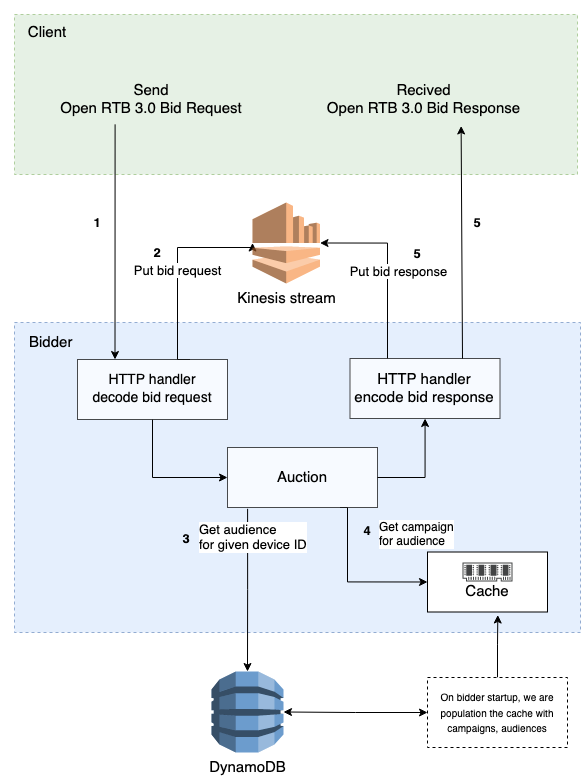

The diagram above was exported from draw.io. Its source (the exported page's mxGraphModel, read from the mxfile embedded in the PNG):
<mxGraphModel dx="976" dy="2358" grid="1" gridSize="10" guides="1" tooltips="1" connect="1" arrows="1" fold="1" page="1" pageScale="1" pageWidth="827" pageHeight="1169" math="0" shadow="0">
  <root>
    <mxCell id="0" />
    <mxCell id="1" parent="0" />
    <mxCell id="ndcfJuexu7KQBxYj0EGB-22" value="" style="rounded=0;whiteSpace=wrap;html=1;fontSize=15;opacity=60;align=center;fillColor=#d5e8d4;strokeColor=#82b366;dashed=1;" parent="1" vertex="1">
      <mxGeometry x="117" y="-38" width="563" height="160" as="geometry" />
    </mxCell>
    <mxCell id="ndcfJuexu7KQBxYj0EGB-1" value="" style="rounded=0;whiteSpace=wrap;html=1;fillColor=#dae8fc;strokeColor=#6c8ebf;dashed=1;opacity=70;" parent="1" vertex="1">
      <mxGeometry x="117" y="270" width="566" height="310" as="geometry" />
    </mxCell>
    <mxCell id="ndcfJuexu7KQBxYj0EGB-3" value="" style="endArrow=classic;html=1;entryX=0.25;entryY=0;entryDx=0;entryDy=0;exitX=0.318;exitY=1.039;exitDx=0;exitDy=0;exitPerimeter=0;" parent="1" source="ndcfJuexu7KQBxYj0EGB-5" target="ndcfJuexu7KQBxYj0EGB-6" edge="1">
      <mxGeometry width="50" height="50" relative="1" as="geometry">
        <mxPoint x="400" y="150" as="sourcePoint" />
        <mxPoint x="400" y="250" as="targetPoint" />
      </mxGeometry>
    </mxCell>
    <mxCell id="ndcfJuexu7KQBxYj0EGB-5" value="&lt;div&gt;Send&lt;/div&gt;&lt;div&gt;Open RTB 3.0 Bid Request&lt;/div&gt;" style="text;html=1;strokeColor=none;fillColor=none;align=center;verticalAlign=middle;whiteSpace=wrap;rounded=0;dashed=1;opacity=70;fontSize=15;" parent="1" vertex="1">
      <mxGeometry x="154" y="23" width="200" height="47" as="geometry" />
    </mxCell>
    <mxCell id="ndcfJuexu7KQBxYj0EGB-30" style="edgeStyle=orthogonalEdgeStyle;rounded=0;orthogonalLoop=1;jettySize=auto;html=1;exitX=0.75;exitY=0;exitDx=0;exitDy=0;entryX=0;entryY=0.5;entryDx=0;entryDy=0;entryPerimeter=0;fontSize=15;" parent="1" source="ndcfJuexu7KQBxYj0EGB-6" target="ndcfJuexu7KQBxYj0EGB-25" edge="1">
      <mxGeometry relative="1" as="geometry">
        <Array as="points">
          <mxPoint x="280" y="307" />
          <mxPoint x="280" y="195" />
        </Array>
      </mxGeometry>
    </mxCell>
    <mxCell id="ndcfJuexu7KQBxYj0EGB-32" value="Put bid request" style="edgeLabel;html=1;align=center;verticalAlign=middle;resizable=0;points=[];fontSize=13;" parent="ndcfJuexu7KQBxYj0EGB-30" vertex="1" connectable="0">
      <mxGeometry x="0.0362" y="-2" relative="1" as="geometry">
        <mxPoint x="-3" y="3.83" as="offset" />
      </mxGeometry>
    </mxCell>
    <mxCell id="ndcfJuexu7KQBxYj0EGB-36" style="edgeStyle=orthogonalEdgeStyle;rounded=0;orthogonalLoop=1;jettySize=auto;html=1;entryX=0;entryY=0.5;entryDx=0;entryDy=0;startArrow=none;startFill=0;fontSize=15;" parent="1" source="ndcfJuexu7KQBxYj0EGB-6" target="ndcfJuexu7KQBxYj0EGB-8" edge="1">
      <mxGeometry relative="1" as="geometry" />
    </mxCell>
    <mxCell id="ndcfJuexu7KQBxYj0EGB-6" value="&lt;div style=&quot;font-size: 14px&quot;&gt;&lt;font style=&quot;font-size: 14px&quot;&gt;HTTP handler&lt;/font&gt;&lt;/div&gt;&lt;font style=&quot;font-size: 14px&quot;&gt;decode bid request&lt;/font&gt;" style="rounded=0;whiteSpace=wrap;html=1;fontSize=15;opacity=70;" parent="1" vertex="1">
      <mxGeometry x="180" y="307" width="150" height="60" as="geometry" />
    </mxCell>
    <mxCell id="ndcfJuexu7KQBxYj0EGB-7" value="Bidder" style="text;html=1;strokeColor=none;fillColor=none;align=left;verticalAlign=middle;whiteSpace=wrap;rounded=0;dashed=1;fontSize=15;opacity=70;" parent="1" vertex="1">
      <mxGeometry x="130" y="280" width="90" height="20" as="geometry" />
    </mxCell>
    <mxCell id="ndcfJuexu7KQBxYj0EGB-43" style="edgeStyle=orthogonalEdgeStyle;rounded=0;orthogonalLoop=1;jettySize=auto;html=1;exitX=0.134;exitY=1.022;exitDx=0;exitDy=0;entryX=0.5;entryY=0;entryDx=0;entryDy=0;entryPerimeter=0;startArrow=none;startFill=0;endArrow=classic;endFill=1;fontSize=13;exitPerimeter=0;" parent="1" source="ndcfJuexu7KQBxYj0EGB-8" target="ndcfJuexu7KQBxYj0EGB-11" edge="1">
      <mxGeometry relative="1" as="geometry">
        <Array as="points" />
      </mxGeometry>
    </mxCell>
    <mxCell id="ndcfJuexu7KQBxYj0EGB-44" value="&lt;div&gt;Get audience &lt;br&gt;&lt;/div&gt;&lt;div&gt;for given device ID&lt;/div&gt;" style="edgeLabel;html=1;align=left;verticalAlign=middle;resizable=0;points=[];fontSize=13;" parent="ndcfJuexu7KQBxYj0EGB-43" vertex="1" connectable="0">
      <mxGeometry x="-0.3007" y="2" relative="1" as="geometry">
        <mxPoint x="-52.11999999999999" y="-28.709999999999997" as="offset" />
      </mxGeometry>
    </mxCell>
    <mxCell id="5XJSWshEd7-eV7gn_x2V-1" style="edgeStyle=orthogonalEdgeStyle;rounded=0;orthogonalLoop=1;jettySize=auto;html=1;exitX=0.75;exitY=1;exitDx=0;exitDy=0;entryX=0;entryY=0.5;entryDx=0;entryDy=0;" edge="1" parent="1" source="ndcfJuexu7KQBxYj0EGB-8" target="ndcfJuexu7KQBxYj0EGB-35">
      <mxGeometry relative="1" as="geometry">
        <Array as="points">
          <mxPoint x="450" y="455" />
          <mxPoint x="450" y="529" />
        </Array>
      </mxGeometry>
    </mxCell>
    <mxCell id="ndcfJuexu7KQBxYj0EGB-8" value="Auction" style="rounded=0;whiteSpace=wrap;html=1;fontSize=15;opacity=70;align=center;" parent="1" vertex="1">
      <mxGeometry x="330" y="395" width="150" height="60" as="geometry" />
    </mxCell>
    <mxCell id="ndcfJuexu7KQBxYj0EGB-11" value="DynamoDB" style="outlineConnect=0;dashed=0;verticalLabelPosition=bottom;verticalAlign=top;align=center;html=1;shape=mxgraph.aws3.dynamo_db;fillColor=#2E73B8;gradientColor=none;fontSize=15;opacity=70;" parent="1" vertex="1">
      <mxGeometry x="314" y="619" width="72" height="81" as="geometry" />
    </mxCell>
    <mxCell id="ndcfJuexu7KQBxYj0EGB-18" value="" style="edgeStyle=orthogonalEdgeStyle;rounded=0;orthogonalLoop=1;jettySize=auto;html=1;fontSize=15;exitX=1;exitY=0.5;exitDx=0;exitDy=0;" parent="1" source="ndcfJuexu7KQBxYj0EGB-8" target="ndcfJuexu7KQBxYj0EGB-17" edge="1">
      <mxGeometry relative="1" as="geometry">
        <mxPoint x="555" y="420" as="sourcePoint" />
      </mxGeometry>
    </mxCell>
    <mxCell id="ndcfJuexu7KQBxYj0EGB-31" style="edgeStyle=orthogonalEdgeStyle;rounded=0;orthogonalLoop=1;jettySize=auto;html=1;exitX=0.25;exitY=0;exitDx=0;exitDy=0;entryX=1;entryY=0.5;entryDx=0;entryDy=0;entryPerimeter=0;fontSize=15;" parent="1" source="ndcfJuexu7KQBxYj0EGB-17" target="ndcfJuexu7KQBxYj0EGB-25" edge="1">
      <mxGeometry relative="1" as="geometry" />
    </mxCell>
    <mxCell id="ndcfJuexu7KQBxYj0EGB-33" value="Put bid response" style="edgeLabel;html=1;align=center;verticalAlign=middle;resizable=0;points=[];fontSize=13;" parent="ndcfJuexu7KQBxYj0EGB-31" vertex="1" connectable="0">
      <mxGeometry x="-0.1937" y="1" relative="1" as="geometry">
        <mxPoint x="11" y="-13.5" as="offset" />
      </mxGeometry>
    </mxCell>
    <mxCell id="ndcfJuexu7KQBxYj0EGB-17" value="&lt;div&gt;HTTP handler&lt;/div&gt;&lt;div&gt;encode bid response&lt;br&gt;&lt;/div&gt;" style="whiteSpace=wrap;html=1;rounded=0;fontSize=15;opacity=70;" parent="1" vertex="1">
      <mxGeometry x="452.5" y="306" width="150" height="60" as="geometry" />
    </mxCell>
    <mxCell id="ndcfJuexu7KQBxYj0EGB-19" value="&lt;div&gt;Recived&lt;/div&gt;&lt;div&gt;Open RTB 3.0 Bid Response&lt;/div&gt;" style="text;html=1;strokeColor=none;fillColor=none;align=center;verticalAlign=middle;whiteSpace=wrap;rounded=0;fontSize=15;opacity=70;" parent="1" vertex="1">
      <mxGeometry x="389" y="23" width="275" height="47" as="geometry" />
    </mxCell>
    <mxCell id="ndcfJuexu7KQBxYj0EGB-20" value="" style="endArrow=classic;html=1;fontSize=15;entryX=0.635;entryY=1.074;entryDx=0;entryDy=0;exitX=0.75;exitY=0;exitDx=0;exitDy=0;entryPerimeter=0;" parent="1" source="ndcfJuexu7KQBxYj0EGB-17" target="ndcfJuexu7KQBxYj0EGB-19" edge="1">
      <mxGeometry width="50" height="50" relative="1" as="geometry">
        <mxPoint x="370" y="470" as="sourcePoint" />
        <mxPoint x="420" y="420" as="targetPoint" />
      </mxGeometry>
    </mxCell>
    <mxCell id="ndcfJuexu7KQBxYj0EGB-24" value="Client" style="text;html=1;strokeColor=none;fillColor=none;align=center;verticalAlign=middle;whiteSpace=wrap;rounded=0;dashed=1;fontSize=15;opacity=60;" parent="1" vertex="1">
      <mxGeometry x="130" y="-30" width="40" height="20" as="geometry" />
    </mxCell>
    <mxCell id="ndcfJuexu7KQBxYj0EGB-25" value="Kinesis stream" style="outlineConnect=0;dashed=0;verticalLabelPosition=bottom;verticalAlign=top;align=center;html=1;shape=mxgraph.aws3.kinesis;fillColor=#F58534;gradientColor=none;fontSize=15;opacity=60;" parent="1" vertex="1">
      <mxGeometry x="355" y="150" width="67.5" height="81" as="geometry" />
    </mxCell>
    <mxCell id="ndcfJuexu7KQBxYj0EGB-35" value="&lt;br&gt;&lt;div&gt;Cache&lt;/div&gt;" style="rounded=0;whiteSpace=wrap;html=1;fontSize=15;align=center;" parent="1" vertex="1">
      <mxGeometry x="530" y="499.5" width="120" height="60" as="geometry" />
    </mxCell>
    <mxCell id="ndcfJuexu7KQBxYj0EGB-38" value="&lt;div style=&quot;font-size: 12px;&quot;&gt;Get campaign&lt;br style=&quot;font-size: 12px;&quot;&gt;&lt;/div&gt;&lt;div style=&quot;font-size: 12px;&quot;&gt;for audience&lt;br style=&quot;font-size: 12px;&quot;&gt;&lt;/div&gt;" style="edgeLabel;html=1;align=left;verticalAlign=middle;resizable=0;points=[];fontSize=12;" parent="1" vertex="1" connectable="0">
      <mxGeometry x="480" y="481.5033333333335" as="geometry" />
    </mxCell>
    <mxCell id="5XJSWshEd7-eV7gn_x2V-3" style="edgeStyle=orthogonalEdgeStyle;rounded=0;orthogonalLoop=1;jettySize=auto;html=1;entryX=0.586;entryY=1.05;entryDx=0;entryDy=0;entryPerimeter=0;" edge="1" parent="1" source="ndcfJuexu7KQBxYj0EGB-42" target="ndcfJuexu7KQBxYj0EGB-35">
      <mxGeometry relative="1" as="geometry" />
    </mxCell>
    <mxCell id="5XJSWshEd7-eV7gn_x2V-4" style="edgeStyle=orthogonalEdgeStyle;rounded=0;orthogonalLoop=1;jettySize=auto;html=1;entryX=1;entryY=0.5;entryDx=0;entryDy=0;entryPerimeter=0;startArrow=classic;startFill=1;" edge="1" parent="1" source="ndcfJuexu7KQBxYj0EGB-42" target="ndcfJuexu7KQBxYj0EGB-11">
      <mxGeometry relative="1" as="geometry" />
    </mxCell>
    <mxCell id="ndcfJuexu7KQBxYj0EGB-42" value="&lt;div align=&quot;center&quot;&gt;&lt;font size=&quot;1&quot;&gt;On bidder startup, we are population the cache with campaigns, audiences&lt;/font&gt;&lt;br&gt;&lt;/div&gt;" style="rounded=0;whiteSpace=wrap;html=1;fontSize=13;align=center;dashed=1;" parent="1" vertex="1">
      <mxGeometry x="530" y="625" width="140" height="70" as="geometry" />
    </mxCell>
    <mxCell id="ndcfJuexu7KQBxYj0EGB-45" value="&lt;b&gt;1&lt;/b&gt;" style="text;html=1;strokeColor=none;fillColor=none;align=center;verticalAlign=middle;whiteSpace=wrap;rounded=0;dashed=1;fontSize=13;" parent="1" vertex="1">
      <mxGeometry x="190" y="160" width="20" height="20" as="geometry" />
    </mxCell>
    <mxCell id="ndcfJuexu7KQBxYj0EGB-46" value="2" style="text;html=1;strokeColor=none;fillColor=none;align=center;verticalAlign=middle;whiteSpace=wrap;rounded=0;dashed=1;fontSize=13;fontStyle=1" parent="1" vertex="1">
      <mxGeometry x="250" y="190" width="20" height="20" as="geometry" />
    </mxCell>
    <mxCell id="ndcfJuexu7KQBxYj0EGB-47" value="4" style="text;html=1;strokeColor=none;fillColor=none;align=center;verticalAlign=middle;whiteSpace=wrap;rounded=0;dashed=1;fontSize=13;fontStyle=1" parent="1" vertex="1">
      <mxGeometry x="460" y="467.5" width="20" height="20" as="geometry" />
    </mxCell>
    <mxCell id="ndcfJuexu7KQBxYj0EGB-48" value="3" style="text;html=1;strokeColor=none;fillColor=none;align=center;verticalAlign=middle;whiteSpace=wrap;rounded=0;dashed=1;fontSize=13;fontStyle=1" parent="1" vertex="1">
      <mxGeometry x="279" y="475.5" width="20" height="20" as="geometry" />
    </mxCell>
    <mxCell id="ndcfJuexu7KQBxYj0EGB-50" value="" style="pointerEvents=1;shadow=0;dashed=0;html=1;strokeColor=none;fillColor=#434445;aspect=fixed;labelPosition=center;verticalLabelPosition=bottom;verticalAlign=top;align=center;outlineConnect=0;shape=mxgraph.vvd.memory;fontSize=13;" parent="1" vertex="1">
      <mxGeometry x="565" y="510" width="50" height="19" as="geometry" />
    </mxCell>
    <mxCell id="ndcfJuexu7KQBxYj0EGB-51" value="5" style="text;html=1;strokeColor=none;fillColor=none;align=center;verticalAlign=middle;whiteSpace=wrap;rounded=0;dashed=1;fontSize=13;fontStyle=1" parent="1" vertex="1">
      <mxGeometry x="510" y="191" width="20" height="20" as="geometry" />
    </mxCell>
    <mxCell id="ndcfJuexu7KQBxYj0EGB-52" value="5" style="text;html=1;strokeColor=none;fillColor=none;align=center;verticalAlign=middle;whiteSpace=wrap;rounded=0;dashed=1;fontSize=13;fontStyle=1" parent="1" vertex="1">
      <mxGeometry x="570" y="160" width="20" height="20" as="geometry" />
    </mxCell>
  </root>
</mxGraphModel>